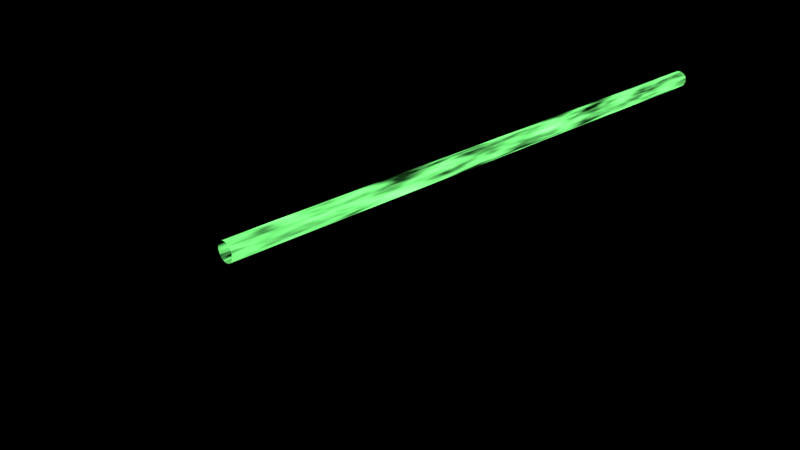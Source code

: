# Source: glowingLaserGreen.blend  (saved by Blender 2.78.0; exported with 4.5.12 LTS)
import bpy
from mathutils import Matrix  # noqa: F401  (used for matrix-valued properties, if any)

bpy.ops.wm.read_factory_settings(use_empty=True)
scene = bpy.context.scene
scene.name = 'Scene'

# ---- collections
col_collection_1 = bpy.data.collections.new('Collection 1'); scene.collection.children.link(col_collection_1)
col_collection_3 = bpy.data.collections.new('Collection 3'); scene.collection.children.link(col_collection_3)

# ---- materials (node trees are filled in below, after node groups)
mat_material = bpy.data.materials.new('Material')
mat_material.alpha_threshold = 0.0
mat_material.roughness = 0.5

# ---- material node trees
mat_material.use_nodes = True; mat_material.node_tree.nodes.clear()

# ---- world
world_world = bpy.data.worlds.new('World'); scene.world = world_world
world_world.color = (0.0, 0.0, 0.0)
world_world.use_sun_shadow = False
world_world.sun_shadow_jitter_overblur = 0.0
world_world.cycles.sampling_method = 'MANUAL'

# ---- cameras
cam_camera = bpy.data.cameras.new('Camera')
cam_camera.clip_end = 100.0
cam_camera.lens = 35.0
cam_camera.sensor_width = 32.0
cam_camera.sensor_height = 18.0
cam_camera.ortho_scale = 7.314
cam_camera.dof.focus_distance = 0.0

# ---- lights
light_spot_001 = bpy.data.lights.new('Spot.001', 'SPOT')
light_spot_001.transmission_factor = 0.0
light_spot_001.energy = 100.0
light_spot_001.shadow_buffer_clip_start = 0.5
light_spot_001.shadow_soft_size = 0.1
light_spot_001.shadow_maximum_resolution = 0.006
light_spot_001.use_absolute_resolution = True
light_spot = bpy.data.lights.new('Spot', 'SPOT')
light_spot.transmission_factor = 0.0
light_spot.energy = 100.0
light_spot.shadow_buffer_clip_start = 0.5
light_spot.shadow_soft_size = 0.1
light_spot.shadow_maximum_resolution = 0.006
light_spot.use_absolute_resolution = True
light_sun = bpy.data.lights.new('Sun', 'SUN')
light_sun.transmission_factor = 0.0
light_sun.angle = 0.1993
light_sun.energy = 1.0
light_sun.shadow_buffer_clip_start = 0.5
light_sun.shadow_soft_size = 0.1
light_sun.shadow_cascade_max_distance = 1000.0
light_lamp = bpy.data.lights.new('Lamp', 'POINT')
light_lamp.transmission_factor = 0.0
light_lamp.cutoff_distance = 30.0
light_lamp.energy = 100.0
light_lamp.shadow_buffer_clip_start = 1.001
light_lamp.shadow_soft_size = 0.1
light_lamp.shadow_maximum_resolution = 0.006
light_lamp.use_absolute_resolution = True

# ---- meshes
me_cylinder = bpy.data.meshes.new('Cylinder')
me_cylinder.from_pydata([(-3.276e-08, -3.849, -0.04648), (-3.276e-08, -3.21, -0.04648), (0.02324, -3.849, -0.04026), (0.02324, -3.21, -0.04026), (0.04026, -3.849, -0.02324), (0.04026, -3.21, -0.02324), (0.04648, -3.849, 1.624e-07), (0.04648, -3.21, 1.597e-07), (0.04026, -3.849, 0.02324), (0.04026, -3.21, 0.02324), (0.02324, -3.849, 0.04026), (0.02324, -3.21, 0.04026), (-2.574e-08, -3.849, 0.04648), (-2.574e-08, -3.21, 0.04648), (-0.02324, -3.849, 0.04026), (-0.02324, -3.21, 0.04026), (-0.04026, -3.849, 0.02324), (-0.04026, -3.21, 0.02324), (-0.04648, -3.849, 1.818e-07), (-0.04648, -3.21, 1.763e-07), (-0.04026, -3.849, -0.02324), (-0.04026, -3.21, -0.02324), (-0.02324, -3.849, -0.04026), (-0.02324, -3.21, -0.04026), (-3.276e-08, 1.585, -0.04648), (0.02324, 1.585, -0.04026), (0.04026, 1.585, -0.02324), (0.04648, 1.585, 1.735e-07), (0.04026, 1.585, 0.02324), (0.02324, 1.585, 0.04026), (-2.574e-08, 1.585, 0.04648), (-0.02324, 1.585, 0.04026), (-0.04026, 1.585, 0.02324), (-0.04648, 1.585, 1.902e-07), (-0.04026, 1.585, -0.02324), (-0.02324, 1.585, -0.04026), (-0.04648, -3.008, 1.769e-07), (-0.04648, -2.768, 1.776e-07), (-0.04648, -2.528, 1.783e-07), (-0.04648, -2.288, 1.79e-07), (-0.04648, -2.049, 1.797e-07), (-0.04648, -1.809, 1.804e-07), (-0.04648, -1.569, 1.81e-07), (-0.04648, -1.329, 1.817e-07), (-0.04648, -1.09, 1.824e-07), (-0.04648, -0.8499, 1.831e-07), (-0.04648, -0.6102, 1.838e-07), (-0.04648, -0.3705, 1.845e-07), (-0.04648, -0.1307, 1.852e-07), (-0.04648, 0.109, 1.859e-07), (-0.04648, 0.3487, 1.866e-07), (-0.04648, 0.5885, 1.873e-07), (-0.04648, 0.8282, 1.88e-07), (-0.04648, 1.068, 1.887e-07), (-0.04648, 1.308, 1.894e-07), (-0.04026, 1.308, -0.02324), (-0.04026, 1.068, -0.02324), (-0.04026, 0.8282, -0.02324), (-0.04026, 0.5885, -0.02324), (-0.04026, 0.3487, -0.02324), (-0.04026, 0.109, -0.02324), (-0.04026, -0.1307, -0.02324), (-0.04026, -0.3705, -0.02324), (-0.04026, -0.6102, -0.02324), (-0.04026, -0.8499, -0.02324), (-0.04026, -1.09, -0.02324), (-0.04026, -1.329, -0.02324), (-0.04026, -1.569, -0.02324), (-0.04026, -1.809, -0.02324), (-0.04026, -2.049, -0.02324), (-0.04026, -2.288, -0.02324), (-0.04026, -2.528, -0.02324), (-0.04026, -2.768, -0.02324), (-0.04026, -3.008, -0.02324), (-0.04026, -3.008, 0.02324), (-0.04026, -2.768, 0.02324), (-0.04026, -2.528, 0.02324), (-0.04026, -2.288, 0.02324), (-0.04026, -2.049, 0.02324), (-0.04026, -1.809, 0.02324), (-0.04026, -1.569, 0.02324), (-0.04026, -1.329, 0.02324), (-0.04026, -1.09, 0.02324), (-0.04026, -0.8499, 0.02324), (-0.04026, -0.6102, 0.02324), (-0.04026, -0.3705, 0.02324), (-0.04026, -0.1307, 0.02324), (-0.04026, 0.109, 0.02324), (-0.04026, 0.3487, 0.02324), (-0.04026, 0.5885, 0.02324), (-0.04026, 0.8282, 0.02324), (-0.04026, 1.068, 0.02324), (-0.04026, 1.308, 0.02324), (-0.02324, -3.008, 0.04026), (-0.02324, -2.768, 0.04026), (-0.02324, -2.528, 0.04026), (-0.02324, -2.288, 0.04026), (-0.02324, -2.049, 0.04026), (-0.02324, -1.809, 0.04026), (-0.02324, -1.569, 0.04026), (-0.02324, -1.329, 0.04026), (-0.02324, -1.09, 0.04026), (-0.02324, -0.8499, 0.04026), (-0.02324, -0.6102, 0.04026), (-0.02324, -0.3705, 0.04026), (-0.02324, -0.1307, 0.04026), (-0.02324, 0.109, 0.04026), (-0.02324, 0.3487, 0.04026), (-0.02324, 0.5885, 0.04026), (-0.02324, 0.8282, 0.04026), (-0.02324, 1.068, 0.04026), (-0.02324, 1.308, 0.04026), (-2.574e-08, -3.008, 0.04648), (-2.574e-08, -2.768, 0.04648), (-2.574e-08, -2.528, 0.04648), (-2.574e-08, -2.288, 0.04648), (-2.574e-08, -2.049, 0.04648), (-2.574e-08, -1.809, 0.04648), (-2.574e-08, -1.569, 0.04648), (-2.574e-08, -1.329, 0.04648), (-2.574e-08, -1.09, 0.04648), (-2.574e-08, -0.8499, 0.04648), (-2.574e-08, -0.6102, 0.04648), (-2.574e-08, -0.3705, 0.04648), (-2.574e-08, -0.1307, 0.04648), (-2.574e-08, 0.109, 0.04648), (-2.574e-08, 0.3487, 0.04648), (-2.574e-08, 0.5885, 0.04648), (-2.574e-08, 0.8282, 0.04648), (-2.574e-08, 1.068, 0.04648), (-2.574e-08, 1.308, 0.04648), (0.02324, -3.008, 0.04026), (0.02324, -2.768, 0.04026), (0.02324, -2.528, 0.04026), (0.02324, -2.288, 0.04026), (0.02324, -2.049, 0.04026), (0.02324, -1.809, 0.04026), (0.02324, -1.569, 0.04026), (0.02324, -1.329, 0.04026), (0.02324, -1.09, 0.04026), (0.02324, -0.8499, 0.04026), (0.02324, -0.6102, 0.04026), (0.02324, -0.3705, 0.04026), (0.02324, -0.1307, 0.04026), (0.02324, 0.109, 0.04026), (0.02324, 0.3487, 0.04026), (0.02324, 0.5885, 0.04026), (0.02324, 0.8282, 0.04026), (0.02324, 1.068, 0.04026), (0.02324, 1.308, 0.04026), (0.04026, -3.008, 0.02324), (0.04026, -2.768, 0.02324), (0.04026, -2.528, 0.02324), (0.04026, -2.288, 0.02324), (0.04026, -2.049, 0.02324), (0.04026, -1.809, 0.02324), (0.04026, -1.569, 0.02324), (0.04026, -1.329, 0.02324), (0.04026, -1.09, 0.02324), (0.04026, -0.8499, 0.02324), (0.04026, -0.6102, 0.02324), (0.04026, -0.3705, 0.02324), (0.04026, -0.1307, 0.02324), (0.04026, 0.109, 0.02324), (0.04026, 0.3487, 0.02324), (0.04026, 0.5885, 0.02324), (0.04026, 0.8282, 0.02324), (0.04026, 1.068, 0.02324), (0.04026, 1.308, 0.02324), (0.04648, -3.008, 1.603e-07), (0.04648, -2.768, 1.61e-07), (0.04648, -2.528, 1.616e-07), (0.04648, -2.288, 1.623e-07), (0.04648, -2.049, 1.63e-07), (0.04648, -1.809, 1.637e-07), (0.04648, -1.569, 1.644e-07), (0.04648, -1.329, 1.651e-07), (0.04648, -1.09, 1.658e-07), (0.04648, -0.8499, 1.665e-07), (0.04648, -0.6102, 1.672e-07), (0.04648, -0.3705, 1.679e-07), (0.04648, -0.1307, 1.686e-07), (0.04648, 0.109, 1.693e-07), (0.04648, 0.3487, 1.7e-07), (0.04648, 0.5885, 1.707e-07), (0.04648, 0.8282, 1.713e-07), (0.04648, 1.068, 1.72e-07), (0.04648, 1.308, 1.727e-07), (-0.02324, -3.008, -0.04026), (-0.02324, -2.768, -0.04026), (-0.02324, -2.528, -0.04026), (-0.02324, -2.288, -0.04026), (-0.02324, -2.049, -0.04026), (-0.02324, -1.809, -0.04026), (-0.02324, -1.569, -0.04026), (-0.02324, -1.329, -0.04026), (-0.02324, -1.09, -0.04026), (-0.02324, -0.8499, -0.04026), (-0.02324, -0.6102, -0.04026), (-0.02324, -0.3705, -0.04026), (-0.02324, -0.1307, -0.04026), (-0.02324, 0.109, -0.04026), (-0.02324, 0.3487, -0.04026), (-0.02324, 0.5885, -0.04026), (-0.02324, 0.8282, -0.04026), (-0.02324, 1.068, -0.04026), (-0.02324, 1.308, -0.04026), (-3.276e-08, 1.308, -0.04648), (-3.276e-08, 1.068, -0.04648), (-3.276e-08, 0.8282, -0.04648), (-3.276e-08, 0.5885, -0.04648), (-3.276e-08, 0.3487, -0.04648), (-3.276e-08, 0.109, -0.04648), (-3.276e-08, -0.1307, -0.04648), (-3.276e-08, -0.3705, -0.04648), (-3.276e-08, -0.6102, -0.04648), (-3.276e-08, -0.8499, -0.04648), (-3.276e-08, -1.09, -0.04648), (-3.276e-08, -1.329, -0.04648), (-3.276e-08, -1.569, -0.04648), (-3.276e-08, -1.809, -0.04648), (-3.276e-08, -2.049, -0.04648), (-3.276e-08, -2.288, -0.04648), (-3.276e-08, -2.528, -0.04648), (-3.276e-08, -2.768, -0.04648), (-3.276e-08, -3.008, -0.04648), (0.02324, 1.308, -0.04026), (0.02324, 1.068, -0.04026), (0.02324, 0.8282, -0.04026), (0.02324, 0.5885, -0.04026), (0.02324, 0.3487, -0.04026), (0.02324, 0.109, -0.04026), (0.02324, -0.1307, -0.04026), (0.02324, -0.3705, -0.04026), (0.02324, -0.6102, -0.04026), (0.02324, -0.8499, -0.04026), (0.02324, -1.09, -0.04026), (0.02324, -1.329, -0.04026), (0.02324, -1.569, -0.04026), (0.02324, -1.809, -0.04026), (0.02324, -2.049, -0.04026), (0.02324, -2.288, -0.04026), (0.02324, -2.528, -0.04026), (0.02324, -2.768, -0.04026), (0.02324, -3.008, -0.04026), (0.04026, -3.008, -0.02324), (0.04026, -2.768, -0.02324), (0.04026, -2.528, -0.02324), (0.04026, -2.288, -0.02324), (0.04026, -2.049, -0.02324), (0.04026, -1.809, -0.02324), (0.04026, -1.569, -0.02324), (0.04026, -1.329, -0.02324), (0.04026, -1.09, -0.02324), (0.04026, -0.8499, -0.02324), (0.04026, -0.6102, -0.02324), (0.04026, -0.3705, -0.02324), (0.04026, -0.1307, -0.02324), (0.04026, 0.109, -0.02324), (0.04026, 0.3487, -0.02324), (0.04026, 0.5885, -0.02324), (0.04026, 0.8282, -0.02324), (0.04026, 1.068, -0.02324), (0.04026, 1.308, -0.02324), (-3.276e-08, -3.53, -0.04648), (0.02324, -3.53, -0.04026), (0.04026, -3.53, -0.02324), (0.04648, -3.53, 1.611e-07), (0.04026, -3.53, 0.02324), (0.02324, -3.53, 0.04026), (-2.574e-08, -3.53, 0.04648), (-0.02324, -3.53, 0.04026), (-0.04026, -3.53, 0.02324), (-0.04648, -3.53, 1.791e-07), (-0.04026, -3.53, -0.02324), (-0.02324, -3.53, -0.04026)], [], [(264, 1, 3, 265), (265, 3, 5, 266), (266, 5, 7, 267), (267, 7, 9, 268), (268, 9, 11, 269), (269, 11, 13, 270), (270, 13, 15, 271), (271, 15, 17, 272), (272, 17, 19, 273), (273, 19, 21, 274), (55, 54, 33, 34), (274, 21, 23, 275), (275, 23, 1, 264), (54, 92, 32, 33), (92, 111, 31, 32), (111, 130, 30, 31), (130, 149, 29, 30), (149, 168, 28, 29), (168, 187, 27, 28), (207, 206, 35, 24), (226, 207, 24, 25), (187, 263, 26, 27), (206, 55, 34, 35), (263, 226, 25, 26), (5, 3, 244, 245), (245, 244, 243, 246), (246, 243, 242, 247), (247, 242, 241, 248), (248, 241, 240, 249), (249, 240, 239, 250), (250, 239, 238, 251), (251, 238, 237, 252), (252, 237, 236, 253), (253, 236, 235, 254), (254, 235, 234, 255), (255, 234, 233, 256), (256, 233, 232, 257), (257, 232, 231, 258), (258, 231, 230, 259), (259, 230, 229, 260), (260, 229, 228, 261), (261, 228, 227, 262), (262, 227, 226, 263), (23, 21, 73, 188), (188, 73, 72, 189), (189, 72, 71, 190), (190, 71, 70, 191), (191, 70, 69, 192), (192, 69, 68, 193), (193, 68, 67, 194), (194, 67, 66, 195), (195, 66, 65, 196), (196, 65, 64, 197), (197, 64, 63, 198), (198, 63, 62, 199), (199, 62, 61, 200), (200, 61, 60, 201), (201, 60, 59, 202), (202, 59, 58, 203), (203, 58, 57, 204), (204, 57, 56, 205), (205, 56, 55, 206), (7, 5, 245, 169), (169, 245, 246, 170), (170, 246, 247, 171), (171, 247, 248, 172), (172, 248, 249, 173), (173, 249, 250, 174), (174, 250, 251, 175), (175, 251, 252, 176), (176, 252, 253, 177), (177, 253, 254, 178), (178, 254, 255, 179), (179, 255, 256, 180), (180, 256, 257, 181), (181, 257, 258, 182), (182, 258, 259, 183), (183, 259, 260, 184), (184, 260, 261, 185), (185, 261, 262, 186), (186, 262, 263, 187), (3, 1, 225, 244), (244, 225, 224, 243), (243, 224, 223, 242), (242, 223, 222, 241), (241, 222, 221, 240), (240, 221, 220, 239), (239, 220, 219, 238), (238, 219, 218, 237), (237, 218, 217, 236), (236, 217, 216, 235), (235, 216, 215, 234), (234, 215, 214, 233), (233, 214, 213, 232), (232, 213, 212, 231), (231, 212, 211, 230), (230, 211, 210, 229), (229, 210, 209, 228), (228, 209, 208, 227), (227, 208, 207, 226), (1, 23, 188, 225), (225, 188, 189, 224), (224, 189, 190, 223), (223, 190, 191, 222), (222, 191, 192, 221), (221, 192, 193, 220), (220, 193, 194, 219), (219, 194, 195, 218), (218, 195, 196, 217), (217, 196, 197, 216), (216, 197, 198, 215), (215, 198, 199, 214), (214, 199, 200, 213), (213, 200, 201, 212), (212, 201, 202, 211), (211, 202, 203, 210), (210, 203, 204, 209), (209, 204, 205, 208), (208, 205, 206, 207), (9, 7, 169, 150), (150, 169, 170, 151), (151, 170, 171, 152), (152, 171, 172, 153), (153, 172, 173, 154), (154, 173, 174, 155), (155, 174, 175, 156), (156, 175, 176, 157), (157, 176, 177, 158), (158, 177, 178, 159), (159, 178, 179, 160), (160, 179, 180, 161), (161, 180, 181, 162), (162, 181, 182, 163), (163, 182, 183, 164), (164, 183, 184, 165), (165, 184, 185, 166), (166, 185, 186, 167), (167, 186, 187, 168), (11, 9, 150, 131), (131, 150, 151, 132), (132, 151, 152, 133), (133, 152, 153, 134), (134, 153, 154, 135), (135, 154, 155, 136), (136, 155, 156, 137), (137, 156, 157, 138), (138, 157, 158, 139), (139, 158, 159, 140), (140, 159, 160, 141), (141, 160, 161, 142), (142, 161, 162, 143), (143, 162, 163, 144), (144, 163, 164, 145), (145, 164, 165, 146), (146, 165, 166, 147), (147, 166, 167, 148), (148, 167, 168, 149), (13, 11, 131, 112), (112, 131, 132, 113), (113, 132, 133, 114), (114, 133, 134, 115), (115, 134, 135, 116), (116, 135, 136, 117), (117, 136, 137, 118), (118, 137, 138, 119), (119, 138, 139, 120), (120, 139, 140, 121), (121, 140, 141, 122), (122, 141, 142, 123), (123, 142, 143, 124), (124, 143, 144, 125), (125, 144, 145, 126), (126, 145, 146, 127), (127, 146, 147, 128), (128, 147, 148, 129), (129, 148, 149, 130), (15, 13, 112, 93), (93, 112, 113, 94), (94, 113, 114, 95), (95, 114, 115, 96), (96, 115, 116, 97), (97, 116, 117, 98), (98, 117, 118, 99), (99, 118, 119, 100), (100, 119, 120, 101), (101, 120, 121, 102), (102, 121, 122, 103), (103, 122, 123, 104), (104, 123, 124, 105), (105, 124, 125, 106), (106, 125, 126, 107), (107, 126, 127, 108), (108, 127, 128, 109), (109, 128, 129, 110), (110, 129, 130, 111), (17, 15, 93, 74), (74, 93, 94, 75), (75, 94, 95, 76), (76, 95, 96, 77), (77, 96, 97, 78), (78, 97, 98, 79), (79, 98, 99, 80), (80, 99, 100, 81), (81, 100, 101, 82), (82, 101, 102, 83), (83, 102, 103, 84), (84, 103, 104, 85), (85, 104, 105, 86), (86, 105, 106, 87), (87, 106, 107, 88), (88, 107, 108, 89), (89, 108, 109, 90), (90, 109, 110, 91), (91, 110, 111, 92), (19, 17, 74, 36), (36, 74, 75, 37), (37, 75, 76, 38), (38, 76, 77, 39), (39, 77, 78, 40), (40, 78, 79, 41), (41, 79, 80, 42), (42, 80, 81, 43), (43, 81, 82, 44), (44, 82, 83, 45), (45, 83, 84, 46), (46, 84, 85, 47), (47, 85, 86, 48), (48, 86, 87, 49), (49, 87, 88, 50), (50, 88, 89, 51), (51, 89, 90, 52), (52, 90, 91, 53), (53, 91, 92, 54), (21, 19, 36, 73), (73, 36, 37, 72), (72, 37, 38, 71), (71, 38, 39, 70), (70, 39, 40, 69), (69, 40, 41, 68), (68, 41, 42, 67), (67, 42, 43, 66), (66, 43, 44, 65), (65, 44, 45, 64), (64, 45, 46, 63), (63, 46, 47, 62), (62, 47, 48, 61), (61, 48, 49, 60), (60, 49, 50, 59), (59, 50, 51, 58), (58, 51, 52, 57), (57, 52, 53, 56), (56, 53, 54, 55), (22, 275, 264, 0), (20, 274, 275, 22), (18, 273, 274, 20), (16, 272, 273, 18), (14, 271, 272, 16), (12, 270, 271, 14), (10, 269, 270, 12), (8, 268, 269, 10), (6, 267, 268, 8), (4, 266, 267, 6), (2, 265, 266, 4), (0, 264, 265, 2)])
me_cylinder.materials.append(mat_material)
me_cylinder.use_remesh_preserve_volume = False
me_cylinder.use_remesh_preserve_attributes = False
me_cylinder.use_mirror_vertex_groups = False
me_cylinder.update()
me_cube = bpy.data.meshes.new('Cube')
me_cube.from_pydata([], [], [])
me_cube.use_remesh_preserve_volume = False
me_cube.use_remesh_preserve_attributes = False
me_cube.use_mirror_vertex_groups = False
me_cube.update()
me_icosphere = bpy.data.meshes.new('Icosphere')
me_icosphere.from_pydata([(0.0, 0.0, -0.1), (0.07236, -0.05257, -0.04472), (-0.02764, -0.08506, -0.04472), (-0.08944, 0.0, -0.04472), (-0.02764, 0.08506, -0.04472), (0.07236, 0.05257, -0.04472), (0.02764, -0.08506, 0.04472), (-0.07236, -0.05257, 0.04472), (-0.07236, 0.05257, 0.04472), (0.02764, 0.08506, 0.04472), (0.08944, 0.0, 0.04472), (0.0, 0.0, 0.1)], [], [(0, 1, 2), (1, 0, 5), (0, 2, 3), (0, 3, 4), (0, 4, 5), (1, 5, 10), (2, 1, 6), (3, 2, 7), (4, 3, 8), (5, 4, 9), (1, 10, 6), (2, 6, 7), (3, 7, 8), (4, 8, 9), (5, 9, 10), (6, 10, 11), (7, 6, 11), (8, 7, 11), (9, 8, 11), (10, 9, 11)])
me_icosphere.materials.append(mat_material)
me_icosphere.use_remesh_preserve_volume = False
me_icosphere.use_remesh_preserve_attributes = False
me_icosphere.use_mirror_vertex_groups = False
me_icosphere.update()

# ---- objects
ob_ripple = bpy.data.objects.new('ripple', None)
ob_laser = bpy.data.objects.new('laser', me_cylinder)
ob_spot_001 = bpy.data.objects.new('Spot.001', light_spot_001)
ob_cube_001 = bpy.data.objects.new('Cube.001', me_cube)
ob_spot = bpy.data.objects.new('Spot', light_spot)
ob_sun = bpy.data.objects.new('Sun', light_sun)
ob_lamp = bpy.data.objects.new('Lamp', light_lamp)
ob_camera = bpy.data.objects.new('Camera', cam_camera)
ob_icosphere = bpy.data.objects.new('Icosphere', me_icosphere)
_N = mat_material.node_tree.nodes; _L = mat_material.node_tree.links
n0 = _N.new('ShaderNodeTexNoise'); n0.name = 'Noise Texture'; n0.location = (-78, 397)
n0.inputs[2].default_value = 30.0
n1 = _N.new('ShaderNodeMapping'); n1.name = 'Mapping'; n1.location = (-471, 393)
n1.inputs[3].default_value = (1.0, 0.1, 1.0)
n2 = _N.new('ShaderNodeTexCoord'); n2.name = 'Texture Coordinate'; n2.location = (-686, 371)
n2.object = ob_ripple
n3 = _N.new('ShaderNodeEmission'); n3.name = 'Emission'; n3.location = (645, 449)
n3.inputs[0].default_value = (0.09669, 0.4939, 0.1106, 1.0)
n4 = _N.new('ShaderNodeOutputMaterial'); n4.name = 'Material Output'; n4.location = (1041, 368)
n5 = _N.new('ShaderNodeMixShader'); n5.name = 'Mix Shader'; n5.location = (845, 367)
n6 = _N.new('ShaderNodeParticleInfo'); n6.name = 'Particle Info'; n6.location = (156, 649)
n7 = _N.new('ShaderNodeMath'); n7.name = 'Math'; n7.location = (531, 184)
n7.operation = 'MULTIPLY'
n7.inputs[1].default_value = 8.9
n8 = _N.new('ShaderNodeMath'); n8.name = 'Math.001'; n8.location = (378, 666)
n8.operation = 'DIVIDE'
n9 = _N.new('ShaderNodeMixShader'); n9.name = 'Mix Shader.001'; n9.location = (590, 679)
n10 = _N.new('ShaderNodeBsdfTransparent'); n10.name = 'Transparent BSDF'; n10.location = (649, 536)
n10.inputs[0].default_value = (0.06188, 0.06188, 0.06188, 1.0)
n11 = _N.new('ShaderNodeValToRGB'); n11.name = 'ColorRamp'; n11.location = (168, 273)
while len(n11.color_ramp.elements) > 1: n11.color_ramp.elements.remove(n11.color_ramp.elements[-1])
n11.color_ramp.elements[0].position = 0.3477; n11.color_ramp.elements[0].color = (0.0, 0.0, 0.0, 1.0)
_e = n11.color_ramp.elements.new(0.7295); _e.color = (1.0, 1.0, 1.0, 1.0)
_L.new(n0.outputs[0], n11.inputs[0])
_L.new(n7.outputs[0], n3.inputs[1])
_L.new(n1.outputs[0], n0.inputs[0])
_L.new(n2.outputs[3], n1.inputs[0])
_L.new(n11.outputs[0], n7.inputs[0])
_L.new(n10.outputs[0], n5.inputs[1])
_L.new(n3.outputs[0], n5.inputs[2])
_L.new(n5.outputs[0], n4.inputs[0])
_L.new(n6.outputs[2], n8.inputs[0])
_L.new(n6.outputs[3], n8.inputs[1])
_L.new(n8.outputs[0], n9.inputs[1])
_L.new(n11.outputs[0], n9.inputs[2])
_L.new(n9.outputs[0], n5.inputs[0])
n4.is_active_output = True

# ---- transforms, parenting, visibility, modifiers, constraints
ob_ripple.location = (-0.01187, 1.531, 1.234e-05)
ob_ripple.empty_image_offset = (0.0, 0.0)
ob_ripple.lineart.crease_threshold = 0.0
ob_laser.location = (0.0, 0.0, 0.0)
ob_laser.scale = (1.0, 0.566, 1.0)
ob_laser.lineart.crease_threshold = 0.0
_m = ob_laser.modifiers.new('Subsurf', 'SUBSURF')
_m.uv_smooth = 'PRESERVE_CORNERS'
_m.quality = 2
_m.levels = 2
_m.show_only_control_edges = False
_m = ob_laser.modifiers.new('Displace', 'DISPLACE')
_m.mid_level = 1.0
_m.strength = 0.02
_m.texture_coords = 'OBJECT'
_m.texture_coords_object = ob_ripple
_m = ob_laser.modifiers.new('ParticleSystem 1', 'PARTICLE_SYSTEM')
ob_spot_001.location = (-0.6342, -16.88, 17.98)
ob_spot_001.rotation_euler = (0.8188, -0.0, 0.0)
ob_spot_001.lineart.crease_threshold = 0.0
ob_cube_001.location = (1.09, 1.66, -0.125)
ob_cube_001.lineart.crease_threshold = 0.0
ob_spot.location = (1.09, 1.64, 22.27)
ob_spot.lineart.crease_threshold = 0.0
ob_sun.location = (-0.6502, -3.633, 3.778)
ob_sun.lineart.crease_threshold = 0.0
ob_lamp.location = (4.076, 1.005, 5.904)
ob_lamp.rotation_euler = (0.6503, 0.05522, 1.866)
ob_lamp.lock_rotations_4d = False
ob_lamp.empty_display_type = 'ARROWS'
ob_lamp.color = (0.0, 0.0, 0.0, 0.0)
ob_lamp.lineart.crease_threshold = 0.0
ob_camera.location = (2.458, -3.628, 1.494)
ob_camera.rotation_euler = (1.109, 0.0, 0.8149)
ob_camera.lock_rotations_4d = False
ob_camera.empty_display_type = 'ARROWS'
ob_camera.color = (0.0, 0.0, 0.0, 0.0)
ob_camera.display_type = 'WIRE'
ob_camera.lineart.crease_threshold = 0.0
ob_icosphere.location = (-0.01187, -0.003113, 1.234e-05)
ob_icosphere.scale = (0.3117, 0.3117, 0.3117)
ob_icosphere.lineart.crease_threshold = 0.0

# ---- collection membership
col_collection_1.objects.link(ob_ripple)
col_collection_1.objects.link(ob_laser)
col_collection_1.objects.link(ob_spot_001)
col_collection_1.objects.link(ob_cube_001)
col_collection_1.objects.link(ob_spot)
col_collection_1.objects.link(ob_sun)
col_collection_1.objects.link(ob_lamp)
col_collection_1.objects.link(ob_camera)
col_collection_3.objects.link(ob_icosphere)

# ---- scene / render settings (as saved in the file)
scene.camera = ob_camera
scene.frame_start = 1; scene.frame_end = 250; scene.frame_set(1)
scene.render.engine = 'CYCLES'
scene.render.resolution_percentage = 50
scene.render.dither_intensity = 0.0
scene.render.use_motion_blur = True
scene.cycles.use_denoising = False
scene.cycles.samples = 128
scene.cycles.sampling_pattern = 'TABULATED_SOBOL'
scene.cycles.light_sampling_threshold = 0.0
scene.cycles.use_adaptive_sampling = False
scene.cycles.use_light_tree = False
scene.cycles.blur_glossy = 0.0
scene.cycles.sample_clamp_indirect = 0.0
scene.view_settings.view_transform = 'Standard'
bpy.context.view_layer.update()
